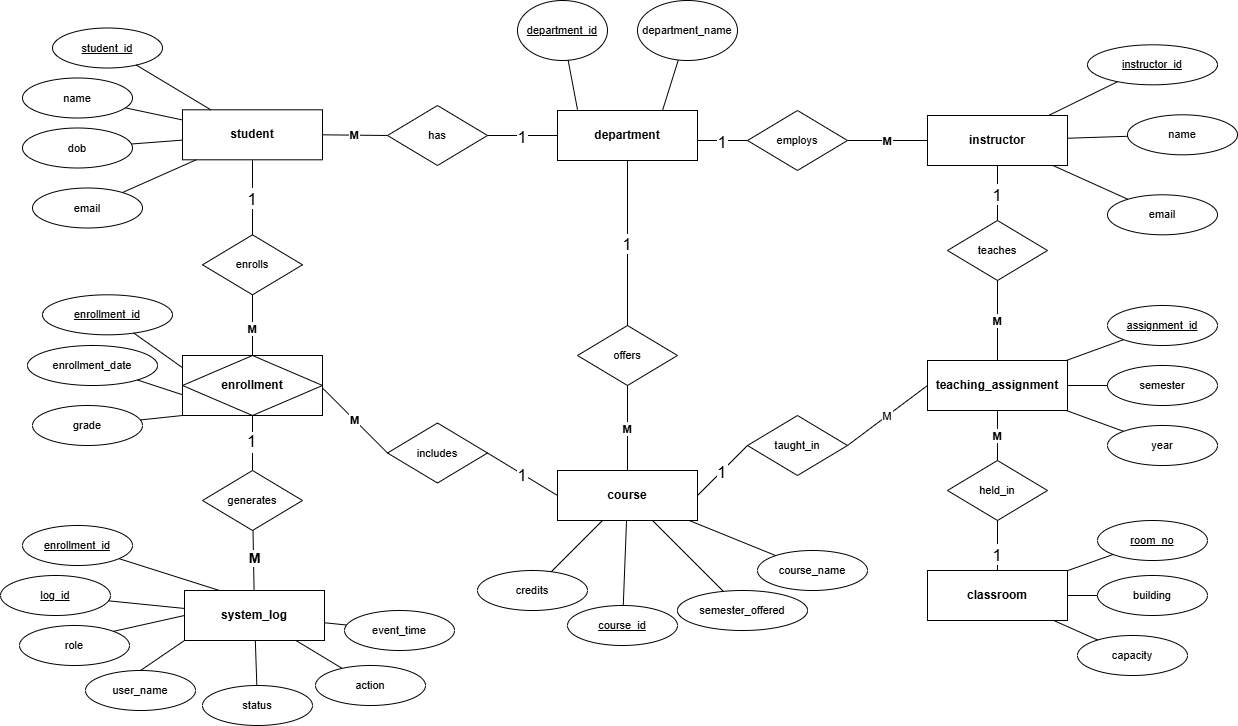

The diagram above was exported from draw.io. Its source (the exported page's mxGraphModel, read from the mxfile embedded in the PNG):
<mxGraphModel dx="2040" dy="643" grid="1" gridSize="10" guides="1" tooltips="1" connect="1" arrows="1" fold="1" page="1" pageScale="1" pageWidth="827" pageHeight="1169" math="0" shadow="0">
  <root>
    <mxCell id="0" />
    <mxCell id="1" parent="0" />
    <mxCell id="2" parent="1" style="shape=rectangle;whiteSpace=wrap;fontStyle=1;fontSize=12;" value="department" vertex="1">
      <mxGeometry height="50" width="140" x="360" y="310" as="geometry" />
    </mxCell>
    <mxCell id="3" parent="1" style="shape=rectangle;whiteSpace=wrap;fontStyle=1;fontSize=12;" value="student" vertex="1">
      <mxGeometry height="50" width="140" x="-15" y="309.31" as="geometry" />
    </mxCell>
    <mxCell id="4" parent="1" style="shape=rectangle;whiteSpace=wrap;fontStyle=1;fontSize=12;" value="course" vertex="1">
      <mxGeometry height="50" width="140" x="360" y="670" as="geometry" />
    </mxCell>
    <mxCell id="5" parent="1" style="shape=rectangle;whiteSpace=wrap;fontStyle=1;fontSize=12;" value="instructor" vertex="1">
      <mxGeometry height="50" width="140" x="730" y="315" as="geometry" />
    </mxCell>
    <mxCell id="6" parent="1" style="shape=rectangle;whiteSpace=wrap;fontStyle=1;fontSize=12;" value="teaching_assignment" vertex="1">
      <mxGeometry height="50" width="140" x="730" y="560" as="geometry" />
    </mxCell>
    <mxCell id="7" parent="1" style="shape=rectangle;whiteSpace=wrap;fontStyle=1;fontSize=12;" value="classroom" vertex="1">
      <mxGeometry height="50" width="140" x="730" y="770" as="geometry" />
    </mxCell>
    <mxCell id="8" parent="1" style="shape=rectangle;whiteSpace=wrap;fontStyle=1;fontSize=12;" value="system_log" vertex="1">
      <mxGeometry height="50" width="140" x="-13" y="790" as="geometry" />
    </mxCell>
    <mxCell id="9" parent="1" style="ellipse;whiteSpace=wrap;fontSize=11;fontStyle=4" value="department_id" vertex="1">
      <mxGeometry height="60" width="90" x="320" y="200" as="geometry" />
    </mxCell>
    <mxCell id="10" parent="1" style="ellipse;whiteSpace=wrap;fontSize=11;" value="department_name" vertex="1">
      <mxGeometry height="60" width="100" x="440" y="200" as="geometry" />
    </mxCell>
    <mxCell id="11" edge="1" parent="1" source="2" style="endArrow=none;exitX=0.143;exitY=-0.016;exitDx=0;exitDy=0;exitPerimeter=0;" target="9">
      <mxGeometry relative="1" as="geometry" />
    </mxCell>
    <mxCell id="12" edge="1" parent="1" source="2" style="endArrow=none;exitX=0.75;exitY=0;exitDx=0;exitDy=0;" target="10">
      <mxGeometry relative="1" as="geometry" />
    </mxCell>
    <mxCell id="13" parent="1" style="ellipse;whiteSpace=wrap;fontSize=11;fontStyle=4" value="student_id" vertex="1">
      <mxGeometry height="40" width="110" x="-145" y="227.5" as="geometry" />
    </mxCell>
    <mxCell id="14" parent="1" style="ellipse;whiteSpace=wrap;fontSize=11;" value="name" vertex="1">
      <mxGeometry height="40" width="110" x="-175" y="277.5" as="geometry" />
    </mxCell>
    <mxCell id="15" parent="1" style="ellipse;whiteSpace=wrap;fontSize=11;" value="dob" vertex="1">
      <mxGeometry height="40" width="110" x="-175" y="327.5" as="geometry" />
    </mxCell>
    <mxCell id="16" parent="1" style="ellipse;whiteSpace=wrap;fontSize=11;" value="email" vertex="1">
      <mxGeometry height="40" width="110" x="-165" y="387.5" as="geometry" />
    </mxCell>
    <mxCell id="17" edge="1" parent="1" source="3" style="endArrow=none;" target="13">
      <mxGeometry relative="1" as="geometry" />
    </mxCell>
    <mxCell id="18" edge="1" parent="1" source="3" style="endArrow=none;" target="14">
      <mxGeometry relative="1" as="geometry" />
    </mxCell>
    <mxCell id="19" edge="1" parent="1" source="3" style="endArrow=none;" target="15">
      <mxGeometry relative="1" as="geometry" />
    </mxCell>
    <mxCell id="20" edge="1" parent="1" source="3" style="endArrow=none;" target="16">
      <mxGeometry relative="1" as="geometry" />
    </mxCell>
    <mxCell id="21" parent="1" style="ellipse;whiteSpace=wrap;fontSize=11;fontStyle=4" value="course_id" vertex="1">
      <mxGeometry height="40" width="110" x="370" y="805" as="geometry" />
    </mxCell>
    <mxCell id="22" parent="1" style="ellipse;whiteSpace=wrap;fontSize=11;" value="course_name" vertex="1">
      <mxGeometry height="40" width="110" x="560" y="750" as="geometry" />
    </mxCell>
    <mxCell id="23" parent="1" style="ellipse;whiteSpace=wrap;fontSize=11;" value="credits" vertex="1">
      <mxGeometry height="40" width="110" x="280" y="770" as="geometry" />
    </mxCell>
    <mxCell id="24" parent="1" style="ellipse;whiteSpace=wrap;fontSize=11;" value="semester_offered" vertex="1">
      <mxGeometry height="40" width="130" x="480" y="790" as="geometry" />
    </mxCell>
    <mxCell id="25" edge="1" parent="1" source="4" style="endArrow=none;" target="21">
      <mxGeometry relative="1" as="geometry" />
    </mxCell>
    <mxCell id="26" edge="1" parent="1" source="4" style="endArrow=none;" target="22">
      <mxGeometry relative="1" as="geometry" />
    </mxCell>
    <mxCell id="27" edge="1" parent="1" source="4" style="endArrow=none;" target="23">
      <mxGeometry relative="1" as="geometry" />
    </mxCell>
    <mxCell id="28" edge="1" parent="1" source="4" style="endArrow=none;" target="24">
      <mxGeometry relative="1" as="geometry" />
    </mxCell>
    <mxCell id="29" parent="1" style="ellipse;whiteSpace=wrap;fontSize=11;fontStyle=4" value="instructor_id" vertex="1">
      <mxGeometry height="40" width="130" x="890" y="244.31" as="geometry" />
    </mxCell>
    <mxCell id="30" parent="1" style="ellipse;whiteSpace=wrap;fontSize=11;" value="name" vertex="1">
      <mxGeometry height="40" width="110" x="930" y="314.31" as="geometry" />
    </mxCell>
    <mxCell id="31" parent="1" style="ellipse;whiteSpace=wrap;fontSize=11;" value="email" vertex="1">
      <mxGeometry height="40" width="110" x="910" y="394.31" as="geometry" />
    </mxCell>
    <mxCell id="32" edge="1" parent="1" source="5" style="endArrow=none;" target="29">
      <mxGeometry relative="1" as="geometry" />
    </mxCell>
    <mxCell id="33" edge="1" parent="1" source="5" style="endArrow=none;" target="30">
      <mxGeometry relative="1" as="geometry" />
    </mxCell>
    <mxCell id="34" edge="1" parent="1" source="5" style="endArrow=none;" target="31">
      <mxGeometry relative="1" as="geometry" />
    </mxCell>
    <mxCell id="35" parent="1" style="ellipse;whiteSpace=wrap;fontSize=11;fontStyle=4" value="enrollment_id" vertex="1">
      <mxGeometry height="40" width="130" x="-155" y="494.31" as="geometry" />
    </mxCell>
    <mxCell id="36" parent="1" style="ellipse;whiteSpace=wrap;fontSize=11;" value="enrollment_date" vertex="1">
      <mxGeometry height="40" width="130" x="-170" y="545" as="geometry" />
    </mxCell>
    <mxCell id="37" parent="1" style="ellipse;whiteSpace=wrap;fontSize=11;" value="grade" vertex="1">
      <mxGeometry height="40" width="110" x="-165" y="605" as="geometry" />
    </mxCell>
    <mxCell id="38" edge="1" parent="1" style="endArrow=none;" target="35">
      <mxGeometry relative="1" as="geometry">
        <mxPoint x="-15" y="567.1774193548385" as="sourcePoint" />
      </mxGeometry>
    </mxCell>
    <mxCell id="39" edge="1" parent="1" style="endArrow=none;" target="36">
      <mxGeometry relative="1" as="geometry">
        <mxPoint x="-15" y="594.2741935483871" as="sourcePoint" />
      </mxGeometry>
    </mxCell>
    <mxCell id="40" edge="1" parent="1" source="85" style="endArrow=none;exitX=0;exitY=1;exitDx=0;exitDy=0;" target="37">
      <mxGeometry relative="1" as="geometry">
        <mxPoint x="37.69230769230762" y="612.5" as="sourcePoint" />
      </mxGeometry>
    </mxCell>
    <mxCell id="41" parent="1" style="ellipse;whiteSpace=wrap;fontSize=11;fontStyle=4" value="assignment_id " vertex="1">
      <mxGeometry height="40" width="110" x="910" y="505" as="geometry" />
    </mxCell>
    <mxCell id="42" parent="1" style="ellipse;whiteSpace=wrap;fontSize=11;" value="semester" vertex="1">
      <mxGeometry height="40" width="110" x="910" y="565" as="geometry" />
    </mxCell>
    <mxCell id="43" parent="1" style="ellipse;whiteSpace=wrap;fontSize=11;" value="year" vertex="1">
      <mxGeometry height="40" width="110" x="910" y="625" as="geometry" />
    </mxCell>
    <mxCell id="44" edge="1" parent="1" source="6" style="endArrow=none;" target="41">
      <mxGeometry relative="1" as="geometry" />
    </mxCell>
    <mxCell id="45" edge="1" parent="1" source="6" style="endArrow=none;" target="42">
      <mxGeometry relative="1" as="geometry" />
    </mxCell>
    <mxCell id="46" edge="1" parent="1" source="6" style="endArrow=none;" target="43">
      <mxGeometry relative="1" as="geometry" />
    </mxCell>
    <mxCell id="47" parent="1" style="ellipse;whiteSpace=wrap;fontSize=11;fontStyle=4" value="room_no" vertex="1">
      <mxGeometry height="40" width="110" x="900" y="720" as="geometry" />
    </mxCell>
    <mxCell id="48" parent="1" style="ellipse;whiteSpace=wrap;fontSize=11;" value="building" vertex="1">
      <mxGeometry height="40" width="110" x="900" y="775" as="geometry" />
    </mxCell>
    <mxCell id="49" parent="1" style="ellipse;whiteSpace=wrap;fontSize=11;" value="capacity" vertex="1">
      <mxGeometry height="40" width="110" x="880" y="835" as="geometry" />
    </mxCell>
    <mxCell id="50" edge="1" parent="1" source="7" style="endArrow=none;" target="47">
      <mxGeometry relative="1" as="geometry" />
    </mxCell>
    <mxCell id="51" edge="1" parent="1" source="7" style="endArrow=none;" target="48">
      <mxGeometry relative="1" as="geometry" />
    </mxCell>
    <mxCell id="52" edge="1" parent="1" source="7" style="endArrow=none;" target="49">
      <mxGeometry relative="1" as="geometry" />
    </mxCell>
    <mxCell id="53" parent="1" style="ellipse;whiteSpace=wrap;fontSize=11;fontStyle=4" value="log_id" vertex="1">
      <mxGeometry height="40" width="110" x="-197" y="775" as="geometry" />
    </mxCell>
    <mxCell id="54" parent="1" style="ellipse;whiteSpace=wrap;fontSize=11;" value="event_time" vertex="1">
      <mxGeometry height="40" width="110" x="147" y="810" as="geometry" />
    </mxCell>
    <mxCell id="55" parent="1" style="ellipse;whiteSpace=wrap;fontSize=11;" value="action" vertex="1">
      <mxGeometry height="40" width="110" x="118" y="865" as="geometry" />
    </mxCell>
    <mxCell id="56" parent="1" style="ellipse;whiteSpace=wrap;fontSize=11;" value="status" vertex="1">
      <mxGeometry height="40" width="110" x="5" y="885" as="geometry" />
    </mxCell>
    <mxCell id="57" edge="1" parent="1" source="8" style="endArrow=none;" target="53">
      <mxGeometry relative="1" as="geometry" />
    </mxCell>
    <mxCell id="58" edge="1" parent="1" source="8" style="endArrow=none;" target="54">
      <mxGeometry relative="1" as="geometry" />
    </mxCell>
    <mxCell id="59" edge="1" parent="1" source="8" style="endArrow=none;" target="55">
      <mxGeometry relative="1" as="geometry" />
    </mxCell>
    <mxCell id="60" edge="1" parent="1" source="8" style="endArrow=none;" target="56">
      <mxGeometry relative="1" as="geometry" />
    </mxCell>
    <mxCell id="61" parent="1" style="rhombus;whiteSpace=wrap;fontSize=11;" value="has" vertex="1">
      <mxGeometry height="60" width="100" x="190" y="305" as="geometry" />
    </mxCell>
    <mxCell id="62" parent="1" style="rhombus;whiteSpace=wrap;fontSize=11;" value="offers" vertex="1">
      <mxGeometry height="60" width="100" x="380" y="525" as="geometry" />
    </mxCell>
    <mxCell id="63" parent="1" style="rhombus;whiteSpace=wrap;fontSize=11;" value="employs" vertex="1">
      <mxGeometry height="60" width="100" x="550" y="310" as="geometry" />
    </mxCell>
    <mxCell id="64" parent="1" style="rhombus;whiteSpace=wrap;fontSize=11;" value="enrolls" vertex="1">
      <mxGeometry height="60" width="100" x="5" y="434.31" as="geometry" />
    </mxCell>
    <mxCell id="65" parent="1" style="rhombus;whiteSpace=wrap;fontSize=11;" value="includes" vertex="1">
      <mxGeometry height="60" width="100" x="190" y="622.5" as="geometry" />
    </mxCell>
    <mxCell id="66" parent="1" style="rhombus;whiteSpace=wrap;fontSize=11;" value="teaches" vertex="1">
      <mxGeometry height="60" width="100" x="750" y="420" as="geometry" />
    </mxCell>
    <mxCell id="67" parent="1" style="rhombus;whiteSpace=wrap;fontSize=11;" value="taught_in" vertex="1">
      <mxGeometry height="60" width="100" x="550" y="615" as="geometry" />
    </mxCell>
    <mxCell id="68" edge="1" parent="1" source="2" style="endArrow=none;exitX=0;exitY=0.5;exitDx=0;exitDy=0;entryX=1;entryY=0.5;entryDx=0;entryDy=0;fontSize=17;" target="61" value="1">
      <mxGeometry relative="1" as="geometry" />
    </mxCell>
    <mxCell id="69" edge="1" parent="1" source="2" style="endArrow=none;fontSize=16;" target="62" value="1">
      <mxGeometry relative="1" as="geometry">
        <mxPoint as="offset" />
      </mxGeometry>
    </mxCell>
    <mxCell id="70" edge="1" parent="1" source="2" style="endArrow=none;exitX=1;exitY=0.6;exitDx=0;exitDy=0;exitPerimeter=0;fontSize=17;" target="63" value="1">
      <mxGeometry relative="1" as="geometry">
        <mxPoint x="500" y="341" as="sourcePoint" />
      </mxGeometry>
    </mxCell>
    <mxCell id="71" edge="1" parent="1" source="61" style="endArrow=none;exitX=0;exitY=0.5;exitDx=0;exitDy=0;entryX=1;entryY=0.5;entryDx=0;entryDy=0;fontStyle=1" target="3" value="M">
      <mxGeometry relative="1" as="geometry" />
    </mxCell>
    <mxCell id="72" edge="1" parent="1" source="62" style="endArrow=none;fontStyle=1" target="4" value="M">
      <mxGeometry relative="1" as="geometry" />
    </mxCell>
    <mxCell id="73" edge="1" parent="1" source="63" style="endArrow=none;exitX=1;exitY=0.5;exitDx=0;exitDy=0;fontStyle=1" target="5" value="M">
      <mxGeometry relative="1" as="geometry">
        <mxPoint x="660" y="339.9999999999999" as="sourcePoint" />
      </mxGeometry>
    </mxCell>
    <mxCell id="74" edge="1" parent="1" source="3" style="endArrow=none;fontSize=17;" target="64" value="1">
      <mxGeometry relative="1" as="geometry" />
    </mxCell>
    <mxCell id="75" edge="1" parent="1" source="64" style="endArrow=none;fontStyle=1" value="M">
      <mxGeometry relative="1" as="geometry">
        <mxPoint x="55" y="562.5" as="targetPoint" />
      </mxGeometry>
    </mxCell>
    <mxCell id="76" edge="1" parent="1" source="4" style="endArrow=none;exitX=0;exitY=0.5;exitDx=0;exitDy=0;entryX=1;entryY=0.5;entryDx=0;entryDy=0;fontSize=17;" target="65" value="1">
      <mxGeometry relative="1" as="geometry" />
    </mxCell>
    <mxCell id="77" edge="1" parent="1" source="65" style="endArrow=none;entryX=1;entryY=0.5;entryDx=0;entryDy=0;exitX=0;exitY=0.5;exitDx=0;exitDy=0;fontStyle=1" value="M">
      <mxGeometry relative="1" as="geometry">
        <mxPoint x="125" y="587.5" as="targetPoint" />
      </mxGeometry>
    </mxCell>
    <mxCell id="78" edge="1" parent="1" source="5" style="endArrow=none;entryX=0.5;entryY=0;entryDx=0;entryDy=0;entryPerimeter=0;exitX=0.5;exitY=1;exitDx=0;exitDy=0;fontSize=17;" target="66" value="1">
      <mxGeometry relative="1" as="geometry">
        <mxPoint x="800" y="370" as="sourcePoint" />
        <mxPoint x="797.709923664122" y="435.6840458015268" as="targetPoint" />
      </mxGeometry>
    </mxCell>
    <mxCell id="79" edge="1" parent="1" source="66" style="endArrow=none;fontStyle=1" target="6" value="M">
      <mxGeometry relative="1" as="geometry" />
    </mxCell>
    <mxCell id="80" edge="1" parent="1" source="4" style="endArrow=none;entryX=0;entryY=0.5;entryDx=0;entryDy=0;exitX=1;exitY=0.5;exitDx=0;exitDy=0;fontSize=17;" target="67" value="1">
      <mxGeometry relative="1" as="geometry" />
    </mxCell>
    <mxCell id="81" edge="1" parent="1" source="67" style="endArrow=none;exitX=1;exitY=0.5;exitDx=0;exitDy=0;entryX=0;entryY=0.5;entryDx=0;entryDy=0;" target="6" value="M">
      <mxGeometry relative="1" as="geometry" />
    </mxCell>
    <mxCell id="82" parent="1" style="rhombus;whiteSpace=wrap;fontSize=11;" value="held_in" vertex="1">
      <mxGeometry height="60" width="100" x="750" y="660" as="geometry" />
    </mxCell>
    <mxCell id="83" edge="1" parent="1" source="6" style="endArrow=none;entryX=0.5;entryY=0;entryDx=0;entryDy=0;entryPerimeter=0;exitX=0.5;exitY=1;exitDx=0;exitDy=0;fontStyle=1" target="82" value="M">
      <mxGeometry relative="1" as="geometry">
        <mxPoint as="offset" />
        <mxPoint x="790" y="595" as="sourcePoint" />
        <mxPoint x="787.709923664122" y="665.6840458015267" as="targetPoint" />
      </mxGeometry>
    </mxCell>
    <mxCell id="84" edge="1" parent="1" style="endArrow=none;entryX=0.5;entryY=0;entryDx=0;entryDy=0;fontSize=17;" target="7" value="1">
      <mxGeometry relative="1" x="0.3333" as="geometry">
        <mxPoint as="offset" />
        <mxPoint x="800" y="720" as="sourcePoint" />
        <mxPoint x="800" y="766" as="targetPoint" />
      </mxGeometry>
    </mxCell>
    <mxCell id="85" parent="1" style="shape=associativeEntity;whiteSpace=wrap;html=1;align=center;" value="&lt;span style=&quot;font-weight: 700;&quot;&gt;enrollment&lt;/span&gt;" vertex="1">
      <mxGeometry height="60" width="140" x="-15" y="555" as="geometry" />
    </mxCell>
    <mxCell id="86" parent="1" style="ellipse;whiteSpace=wrap;fontSize=11;" value="user_name" vertex="1">
      <mxGeometry height="40" width="110" x="-112" y="870" as="geometry" />
    </mxCell>
    <mxCell id="87" edge="1" parent="1" source="8" style="endArrow=none;entryX=0.5;entryY=0;entryDx=0;entryDy=0;exitX=0;exitY=1;exitDx=0;exitDy=0;" target="86">
      <mxGeometry relative="1" as="geometry">
        <mxPoint x="8" y="865" as="sourcePoint" />
        <mxPoint x="10" y="895" as="targetPoint" />
      </mxGeometry>
    </mxCell>
    <mxCell id="88" parent="1" style="ellipse;whiteSpace=wrap;fontSize=11;" value="role" vertex="1">
      <mxGeometry height="40" width="110" x="-178" y="825" as="geometry" />
    </mxCell>
    <mxCell id="89" edge="1" parent="1" source="8" style="endArrow=none;entryX=1;entryY=0;entryDx=0;entryDy=0;exitX=0;exitY=0.5;exitDx=0;exitDy=0;" target="88">
      <mxGeometry relative="1" as="geometry">
        <mxPoint x="-98" y="775" as="sourcePoint" />
        <mxPoint x="-142" y="830" as="targetPoint" />
      </mxGeometry>
    </mxCell>
    <mxCell id="90" edge="1" parent="1" source="94" style="edgeStyle=orthogonalEdgeStyle;rounded=0;orthogonalLoop=1;jettySize=auto;html=1;endArrow=none;endFill=0;" target="85" value="">
      <mxGeometry relative="1" as="geometry" />
    </mxCell>
    <mxCell id="91" connectable="0" parent="90" style="edgeLabel;html=1;align=center;verticalAlign=middle;resizable=0;points=[];fontSize=17;" value="1" vertex="1">
      <mxGeometry relative="1" x="0.0545" y="2" as="geometry">
        <mxPoint as="offset" />
      </mxGeometry>
    </mxCell>
    <mxCell id="92" edge="1" parent="1" source="94" style="rounded=0;orthogonalLoop=1;jettySize=auto;html=1;endArrow=none;endFill=0;" target="8" value="">
      <mxGeometry relative="1" as="geometry" />
    </mxCell>
    <mxCell id="93" connectable="0" parent="92" style="edgeLabel;html=1;align=center;verticalAlign=middle;resizable=0;points=[];fontSize=14;" value="&lt;b&gt;M&lt;/b&gt;" vertex="1">
      <mxGeometry relative="1" x="-0.0609" as="geometry">
        <mxPoint as="offset" />
      </mxGeometry>
    </mxCell>
    <mxCell id="94" parent="1" style="rhombus;whiteSpace=wrap;fontSize=11;" value="generates" vertex="1">
      <mxGeometry height="60" width="100" x="5" y="670" as="geometry" />
    </mxCell>
    <mxCell id="95" edge="1" parent="1" source="96" style="rounded=0;orthogonalLoop=1;jettySize=auto;html=1;entryX=0.25;entryY=0;entryDx=0;entryDy=0;endArrow=none;endFill=0;" target="8">
      <mxGeometry relative="1" as="geometry" />
    </mxCell>
    <mxCell id="96" parent="1" style="ellipse;whiteSpace=wrap;fontSize=11;fontStyle=4" value="enrollment_id" vertex="1">
      <mxGeometry height="40" width="110" x="-175" y="725" as="geometry" />
    </mxCell>
  </root>
</mxGraphModel>